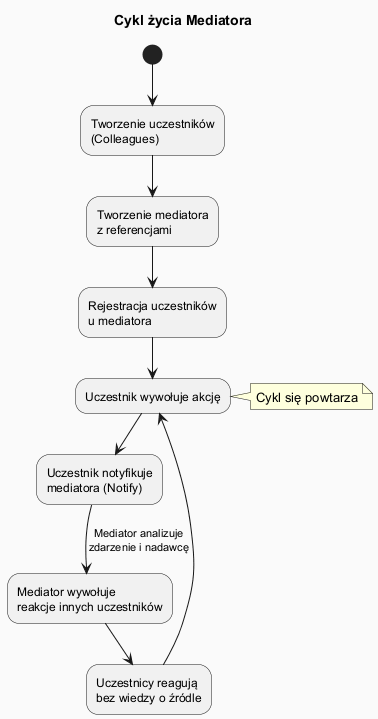

The diagram above was rendered by PlantUML. Its source (embedded in the PNG):
@startuml mediator_lifecycle
skinparam backgroundColor #FAFAFA
skinparam titleFontSize 14

title Cykl życia Mediatora

(*) --> "Tworzenie uczestników\n(Colleagues)"
--> "Tworzenie mediatora\nz referencjami"
--> "Rejestracja uczestników\nu mediatora"
--> "Uczestnik wywołuje akcję"
--> "Uczestnik notyfikuje\nmediatora (Notify)"
--> [Mediator analizuje\nzdarzenie i nadawcę] "Mediator wywołuje\nreakcje innych uczestników"
--> "Uczestnicy reagują\nbez wiedzy o źródle"
--> "Uczestnik wywołuje akcję"
note right : Cykl się powtarza

@enduml